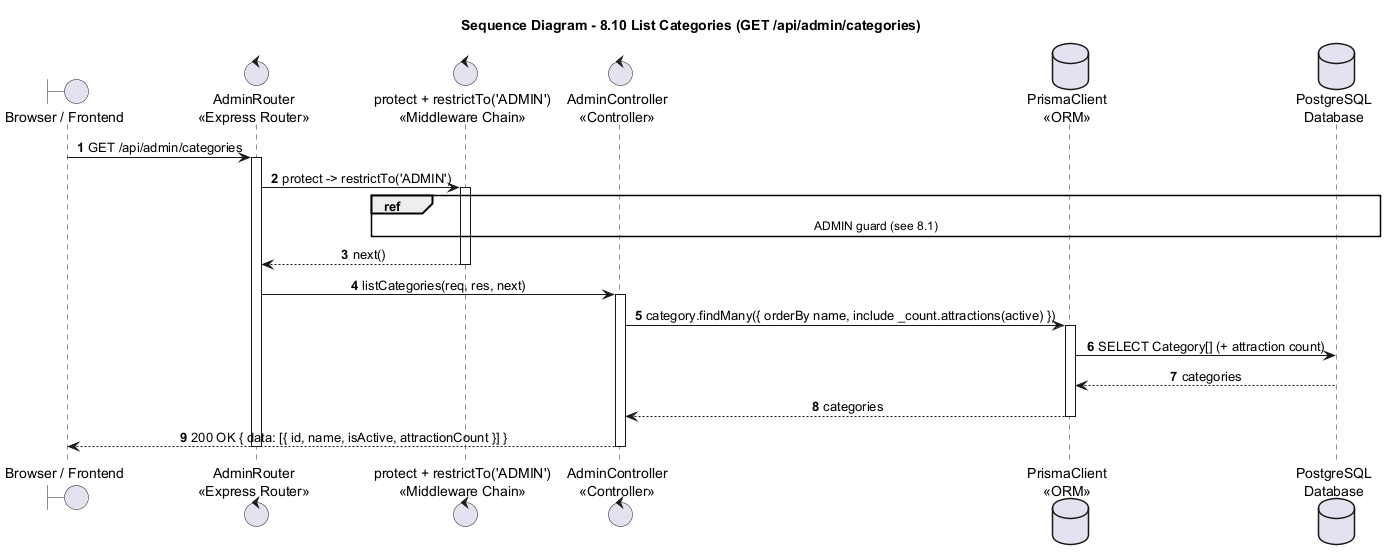

The diagram above was rendered by PlantUML. Its source (embedded in the PNG):
@startuml
title Sequence Diagram - 8.10 List Categories (GET /api/admin/categories)

autonumber
skinparam shadowing false
skinparam sequenceMessageAlign center
skinparam responseMessageBelowArrow true
skinparam ParticipantPadding 25
skinparam BoxPadding 10

boundary "Browser / Frontend" as Browser
control "AdminRouter\n<<Express Router>>" as Router
control "protect + restrictTo('ADMIN')\n<<Middleware Chain>>" as Guard
control "AdminController\n<<Controller>>" as Admin
database "PrismaClient\n<<ORM>>" as Prisma
database "PostgreSQL\nDatabase" as DB

Browser -> Router : GET /api/admin/categories
activate Router
Router -> Guard : protect -> restrictTo('ADMIN')
activate Guard
ref over Guard, DB : ADMIN guard (see 8.1)
Guard --> Router : next()
deactivate Guard

Router -> Admin : listCategories(req, res, next)
activate Admin
Admin -> Prisma : category.findMany({ orderBy name, include _count.attractions(active) })
activate Prisma
Prisma -> DB : SELECT Category[] (+ attraction count)
DB --> Prisma : categories
Prisma --> Admin : categories
deactivate Prisma
Admin --> Browser : 200 OK { data: [{ id, name, isActive, attractionCount }] }
deactivate Admin
deactivate Router
@enduml